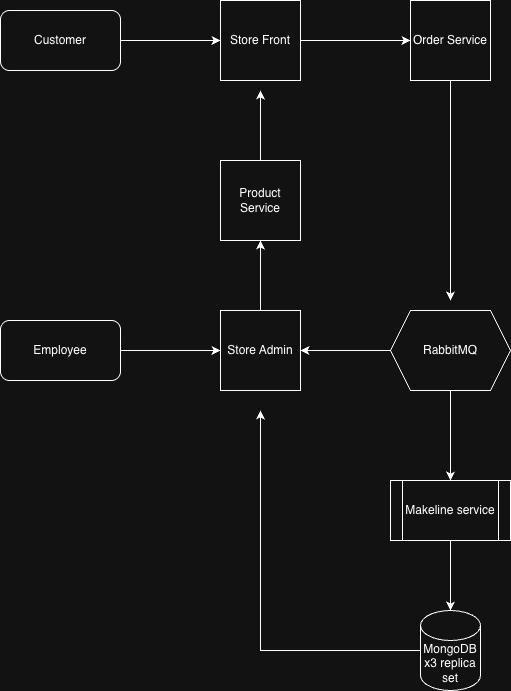

The diagram above was exported from draw.io. Its source (the exported page's mxGraphModel, read from the mxfile embedded in the PNG):
<mxGraphModel dx="1416" dy="783" grid="1" gridSize="10" guides="1" tooltips="1" connect="1" arrows="1" fold="1" page="1" pageScale="1" pageWidth="850" pageHeight="1100" math="0" shadow="0">
  <root>
    <mxCell id="0" />
    <mxCell id="1" parent="0" />
    <mxCell id="QQaRjrrSejjZa-1wcP7m-5" edge="1" parent="1" source="QQaRjrrSejjZa-1wcP7m-1" style="edgeStyle=orthogonalEdgeStyle;rounded=0;orthogonalLoop=1;jettySize=auto;html=1;exitX=1;exitY=0.5;exitDx=0;exitDy=0;entryX=0;entryY=0.5;entryDx=0;entryDy=0;" target="QQaRjrrSejjZa-1wcP7m-3">
      <mxGeometry relative="1" as="geometry" />
    </mxCell>
    <mxCell id="QQaRjrrSejjZa-1wcP7m-1" parent="1" style="rounded=1;whiteSpace=wrap;html=1;" value="Customer" vertex="1">
      <mxGeometry height="60" width="120" x="100" y="190" as="geometry" />
    </mxCell>
    <mxCell id="QQaRjrrSejjZa-1wcP7m-6" edge="1" parent="1" source="QQaRjrrSejjZa-1wcP7m-3" style="edgeStyle=orthogonalEdgeStyle;rounded=0;orthogonalLoop=1;jettySize=auto;html=1;" target="QQaRjrrSejjZa-1wcP7m-4">
      <mxGeometry relative="1" as="geometry" />
    </mxCell>
    <mxCell id="QQaRjrrSejjZa-1wcP7m-3" parent="1" style="whiteSpace=wrap;html=1;aspect=fixed;" value="Store Front" vertex="1">
      <mxGeometry height="80" width="80" x="320" y="180" as="geometry" />
    </mxCell>
    <mxCell id="QQaRjrrSejjZa-1wcP7m-12" edge="1" parent="1" source="QQaRjrrSejjZa-1wcP7m-4" style="edgeStyle=orthogonalEdgeStyle;rounded=0;orthogonalLoop=1;jettySize=auto;html=1;">
      <mxGeometry relative="1" as="geometry">
        <mxPoint x="550" y="480" as="targetPoint" />
      </mxGeometry>
    </mxCell>
    <mxCell id="QQaRjrrSejjZa-1wcP7m-4" parent="1" style="whiteSpace=wrap;html=1;aspect=fixed;" value="Order Service" vertex="1">
      <mxGeometry height="80" width="80" x="510" y="180" as="geometry" />
    </mxCell>
    <mxCell id="QQaRjrrSejjZa-1wcP7m-11" edge="1" parent="1" source="QQaRjrrSejjZa-1wcP7m-7" style="edgeStyle=orthogonalEdgeStyle;rounded=0;orthogonalLoop=1;jettySize=auto;html=1;exitX=0;exitY=0.5;exitDx=0;exitDy=0;" target="QQaRjrrSejjZa-1wcP7m-8">
      <mxGeometry relative="1" as="geometry" />
    </mxCell>
    <mxCell id="QQaRjrrSejjZa-1wcP7m-14" edge="1" parent="1" source="QQaRjrrSejjZa-1wcP7m-7" style="edgeStyle=orthogonalEdgeStyle;rounded=0;orthogonalLoop=1;jettySize=auto;html=1;exitX=0.5;exitY=1;exitDx=0;exitDy=0;entryX=0.5;entryY=0;entryDx=0;entryDy=0;" target="QQaRjrrSejjZa-1wcP7m-13">
      <mxGeometry relative="1" as="geometry" />
    </mxCell>
    <mxCell id="QQaRjrrSejjZa-1wcP7m-7" parent="1" style="shape=hexagon;perimeter=hexagonPerimeter2;whiteSpace=wrap;html=1;fixedSize=1;" value="RabbitMQ" vertex="1">
      <mxGeometry height="80" width="120" x="490" y="490" as="geometry" />
    </mxCell>
    <mxCell id="6105iBNziw56qjlZ1U5v-2" edge="1" parent="1" source="QQaRjrrSejjZa-1wcP7m-8" style="edgeStyle=orthogonalEdgeStyle;rounded=0;orthogonalLoop=1;jettySize=auto;html=1;entryX=0.5;entryY=1;entryDx=0;entryDy=0;" target="6105iBNziw56qjlZ1U5v-1">
      <mxGeometry relative="1" as="geometry" />
    </mxCell>
    <mxCell id="QQaRjrrSejjZa-1wcP7m-8" parent="1" style="whiteSpace=wrap;html=1;aspect=fixed;" value="Store Admin" vertex="1">
      <mxGeometry height="80" width="80" x="320" y="490" as="geometry" />
    </mxCell>
    <mxCell id="QQaRjrrSejjZa-1wcP7m-10" edge="1" parent="1" source="QQaRjrrSejjZa-1wcP7m-9" style="edgeStyle=orthogonalEdgeStyle;rounded=0;orthogonalLoop=1;jettySize=auto;html=1;exitX=1;exitY=0.5;exitDx=0;exitDy=0;entryX=0;entryY=0.5;entryDx=0;entryDy=0;" target="QQaRjrrSejjZa-1wcP7m-8">
      <mxGeometry relative="1" as="geometry" />
    </mxCell>
    <mxCell id="QQaRjrrSejjZa-1wcP7m-9" parent="1" style="rounded=1;whiteSpace=wrap;html=1;" value="Employee" vertex="1">
      <mxGeometry height="60" width="120" x="100" y="500" as="geometry" />
    </mxCell>
    <mxCell id="QQaRjrrSejjZa-1wcP7m-13" parent="1" style="shape=process;whiteSpace=wrap;html=1;backgroundOutline=1;" value="Makeline service" vertex="1">
      <mxGeometry height="60" width="120" x="490" y="660" as="geometry" />
    </mxCell>
    <mxCell id="QQaRjrrSejjZa-1wcP7m-17" edge="1" parent="1" source="QQaRjrrSejjZa-1wcP7m-15" style="edgeStyle=orthogonalEdgeStyle;rounded=0;orthogonalLoop=1;jettySize=auto;html=1;">
      <mxGeometry relative="1" as="geometry">
        <mxPoint x="360" y="590" as="targetPoint" />
      </mxGeometry>
    </mxCell>
    <mxCell id="QQaRjrrSejjZa-1wcP7m-15" parent="1" style="shape=cylinder3;whiteSpace=wrap;html=1;boundedLbl=1;backgroundOutline=1;size=15;" value="MongoDB x3 replica set" vertex="1">
      <mxGeometry height="80" width="60" x="520" y="790" as="geometry" />
    </mxCell>
    <mxCell id="QQaRjrrSejjZa-1wcP7m-16" edge="1" parent="1" source="QQaRjrrSejjZa-1wcP7m-13" style="edgeStyle=orthogonalEdgeStyle;rounded=0;orthogonalLoop=1;jettySize=auto;html=1;entryX=0.5;entryY=0;entryDx=0;entryDy=0;entryPerimeter=0;" target="QQaRjrrSejjZa-1wcP7m-15">
      <mxGeometry relative="1" as="geometry" />
    </mxCell>
    <mxCell id="6105iBNziw56qjlZ1U5v-3" edge="1" parent="1" source="6105iBNziw56qjlZ1U5v-1" style="edgeStyle=orthogonalEdgeStyle;rounded=0;orthogonalLoop=1;jettySize=auto;html=1;">
      <mxGeometry relative="1" as="geometry">
        <mxPoint x="360" y="270" as="targetPoint" />
      </mxGeometry>
    </mxCell>
    <mxCell id="6105iBNziw56qjlZ1U5v-1" parent="1" style="whiteSpace=wrap;html=1;aspect=fixed;" value="Product Service" vertex="1">
      <mxGeometry height="80" width="80" x="320" y="340" as="geometry" />
    </mxCell>
  </root>
</mxGraphModel>